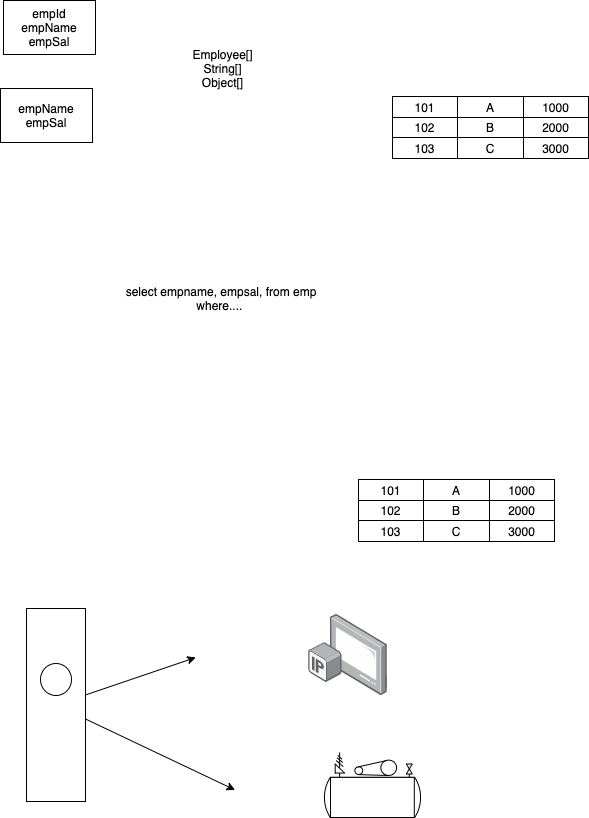

The diagram above was exported from draw.io. Its source (the exported page's mxGraphModel, read from the mxfile embedded in the PNG):
<mxGraphModel dx="791" dy="530" grid="0" gridSize="10" guides="1" tooltips="1" connect="1" arrows="1" fold="1" page="1" pageScale="1" pageWidth="827" pageHeight="1169" math="0" shadow="0">
  <root>
    <mxCell id="0" />
    <mxCell id="1" parent="0" />
    <mxCell id="2" value="" style="shape=table;html=1;whiteSpace=wrap;startSize=0;container=1;collapsible=0;childLayout=tableLayout;" parent="1" vertex="1">
      <mxGeometry x="531" y="230" width="196" height="62" as="geometry" />
    </mxCell>
    <mxCell id="3" value="" style="shape=partialRectangle;html=1;whiteSpace=wrap;collapsible=0;dropTarget=0;pointerEvents=0;fillColor=none;top=0;left=0;bottom=0;right=0;points=[[0,0.5],[1,0.5]];portConstraint=eastwest;" parent="2" vertex="1">
      <mxGeometry width="196" height="21" as="geometry" />
    </mxCell>
    <mxCell id="4" value="101" style="shape=partialRectangle;html=1;whiteSpace=wrap;connectable=0;fillColor=none;top=0;left=0;bottom=0;right=0;overflow=hidden;pointerEvents=1;" parent="3" vertex="1">
      <mxGeometry width="65" height="21" as="geometry">
        <mxRectangle width="65" height="21" as="alternateBounds" />
      </mxGeometry>
    </mxCell>
    <mxCell id="5" value="A" style="shape=partialRectangle;html=1;whiteSpace=wrap;connectable=0;fillColor=none;top=0;left=0;bottom=0;right=0;overflow=hidden;pointerEvents=1;" parent="3" vertex="1">
      <mxGeometry x="65" width="66" height="21" as="geometry">
        <mxRectangle width="66" height="21" as="alternateBounds" />
      </mxGeometry>
    </mxCell>
    <mxCell id="6" value="1000" style="shape=partialRectangle;html=1;whiteSpace=wrap;connectable=0;fillColor=none;top=0;left=0;bottom=0;right=0;overflow=hidden;pointerEvents=1;" parent="3" vertex="1">
      <mxGeometry x="131" width="65" height="21" as="geometry">
        <mxRectangle width="65" height="21" as="alternateBounds" />
      </mxGeometry>
    </mxCell>
    <mxCell id="7" value="" style="shape=partialRectangle;html=1;whiteSpace=wrap;collapsible=0;dropTarget=0;pointerEvents=0;fillColor=none;top=0;left=0;bottom=0;right=0;points=[[0,0.5],[1,0.5]];portConstraint=eastwest;" parent="2" vertex="1">
      <mxGeometry y="21" width="196" height="20" as="geometry" />
    </mxCell>
    <mxCell id="8" value="102" style="shape=partialRectangle;html=1;whiteSpace=wrap;connectable=0;fillColor=none;top=0;left=0;bottom=0;right=0;overflow=hidden;pointerEvents=1;" parent="7" vertex="1">
      <mxGeometry width="65" height="20" as="geometry">
        <mxRectangle width="65" height="20" as="alternateBounds" />
      </mxGeometry>
    </mxCell>
    <mxCell id="9" value="B" style="shape=partialRectangle;html=1;whiteSpace=wrap;connectable=0;fillColor=none;top=0;left=0;bottom=0;right=0;overflow=hidden;pointerEvents=1;" parent="7" vertex="1">
      <mxGeometry x="65" width="66" height="20" as="geometry">
        <mxRectangle width="66" height="20" as="alternateBounds" />
      </mxGeometry>
    </mxCell>
    <mxCell id="10" value="2000" style="shape=partialRectangle;html=1;whiteSpace=wrap;connectable=0;fillColor=none;top=0;left=0;bottom=0;right=0;overflow=hidden;pointerEvents=1;" parent="7" vertex="1">
      <mxGeometry x="131" width="65" height="20" as="geometry">
        <mxRectangle width="65" height="20" as="alternateBounds" />
      </mxGeometry>
    </mxCell>
    <mxCell id="11" value="" style="shape=partialRectangle;html=1;whiteSpace=wrap;collapsible=0;dropTarget=0;pointerEvents=0;fillColor=none;top=0;left=0;bottom=0;right=0;points=[[0,0.5],[1,0.5]];portConstraint=eastwest;" parent="2" vertex="1">
      <mxGeometry y="41" width="196" height="21" as="geometry" />
    </mxCell>
    <mxCell id="12" value="103" style="shape=partialRectangle;html=1;whiteSpace=wrap;connectable=0;fillColor=none;top=0;left=0;bottom=0;right=0;overflow=hidden;pointerEvents=1;" parent="11" vertex="1">
      <mxGeometry width="65" height="21" as="geometry">
        <mxRectangle width="65" height="21" as="alternateBounds" />
      </mxGeometry>
    </mxCell>
    <mxCell id="13" value="C" style="shape=partialRectangle;html=1;whiteSpace=wrap;connectable=0;fillColor=none;top=0;left=0;bottom=0;right=0;overflow=hidden;pointerEvents=1;" parent="11" vertex="1">
      <mxGeometry x="65" width="66" height="21" as="geometry">
        <mxRectangle width="66" height="21" as="alternateBounds" />
      </mxGeometry>
    </mxCell>
    <mxCell id="14" value="3000" style="shape=partialRectangle;html=1;whiteSpace=wrap;connectable=0;fillColor=none;top=0;left=0;bottom=0;right=0;overflow=hidden;pointerEvents=1;" parent="11" vertex="1">
      <mxGeometry x="131" width="65" height="21" as="geometry">
        <mxRectangle width="65" height="21" as="alternateBounds" />
      </mxGeometry>
    </mxCell>
    <mxCell id="15" value="empId&lt;br&gt;empName&lt;br&gt;empSal" style="rounded=0;whiteSpace=wrap;html=1;" parent="1" vertex="1">
      <mxGeometry x="142" y="134" width="92" height="54" as="geometry" />
    </mxCell>
    <mxCell id="16" value="select empname, empsal, from emp where....&amp;nbsp;" style="text;html=1;strokeColor=none;fillColor=none;align=center;verticalAlign=middle;whiteSpace=wrap;rounded=0;" parent="1" vertex="1">
      <mxGeometry x="251" y="402" width="218" height="59" as="geometry" />
    </mxCell>
    <mxCell id="17" value="empName&lt;br&gt;empSal" style="rounded=0;whiteSpace=wrap;html=1;" parent="1" vertex="1">
      <mxGeometry x="139" y="222" width="92" height="54" as="geometry" />
    </mxCell>
    <mxCell id="18" value="Employee[]&lt;br&gt;String[]&lt;br&gt;Object[]" style="text;html=1;align=center;verticalAlign=middle;resizable=0;points=[];autosize=1;strokeColor=none;fillColor=none;" parent="1" vertex="1">
      <mxGeometry x="326" y="180" width="70" height="44" as="geometry" />
    </mxCell>
    <mxCell id="19" value="" style="shape=table;html=1;whiteSpace=wrap;startSize=0;container=1;collapsible=0;childLayout=tableLayout;" parent="1" vertex="1">
      <mxGeometry x="497" y="613" width="196" height="62" as="geometry" />
    </mxCell>
    <mxCell id="20" value="" style="shape=partialRectangle;html=1;whiteSpace=wrap;collapsible=0;dropTarget=0;pointerEvents=0;fillColor=none;top=0;left=0;bottom=0;right=0;points=[[0,0.5],[1,0.5]];portConstraint=eastwest;" parent="19" vertex="1">
      <mxGeometry width="196" height="21" as="geometry" />
    </mxCell>
    <mxCell id="21" value="101" style="shape=partialRectangle;html=1;whiteSpace=wrap;connectable=0;fillColor=none;top=0;left=0;bottom=0;right=0;overflow=hidden;pointerEvents=1;" parent="20" vertex="1">
      <mxGeometry width="65" height="21" as="geometry">
        <mxRectangle width="65" height="21" as="alternateBounds" />
      </mxGeometry>
    </mxCell>
    <mxCell id="22" value="A" style="shape=partialRectangle;html=1;whiteSpace=wrap;connectable=0;fillColor=none;top=0;left=0;bottom=0;right=0;overflow=hidden;pointerEvents=1;" parent="20" vertex="1">
      <mxGeometry x="65" width="66" height="21" as="geometry">
        <mxRectangle width="66" height="21" as="alternateBounds" />
      </mxGeometry>
    </mxCell>
    <mxCell id="23" value="1000" style="shape=partialRectangle;html=1;whiteSpace=wrap;connectable=0;fillColor=none;top=0;left=0;bottom=0;right=0;overflow=hidden;pointerEvents=1;" parent="20" vertex="1">
      <mxGeometry x="131" width="65" height="21" as="geometry">
        <mxRectangle width="65" height="21" as="alternateBounds" />
      </mxGeometry>
    </mxCell>
    <mxCell id="24" value="" style="shape=partialRectangle;html=1;whiteSpace=wrap;collapsible=0;dropTarget=0;pointerEvents=0;fillColor=none;top=0;left=0;bottom=0;right=0;points=[[0,0.5],[1,0.5]];portConstraint=eastwest;" parent="19" vertex="1">
      <mxGeometry y="21" width="196" height="20" as="geometry" />
    </mxCell>
    <mxCell id="25" value="102" style="shape=partialRectangle;html=1;whiteSpace=wrap;connectable=0;fillColor=none;top=0;left=0;bottom=0;right=0;overflow=hidden;pointerEvents=1;" parent="24" vertex="1">
      <mxGeometry width="65" height="20" as="geometry">
        <mxRectangle width="65" height="20" as="alternateBounds" />
      </mxGeometry>
    </mxCell>
    <mxCell id="26" value="B" style="shape=partialRectangle;html=1;whiteSpace=wrap;connectable=0;fillColor=none;top=0;left=0;bottom=0;right=0;overflow=hidden;pointerEvents=1;" parent="24" vertex="1">
      <mxGeometry x="65" width="66" height="20" as="geometry">
        <mxRectangle width="66" height="20" as="alternateBounds" />
      </mxGeometry>
    </mxCell>
    <mxCell id="27" value="2000" style="shape=partialRectangle;html=1;whiteSpace=wrap;connectable=0;fillColor=none;top=0;left=0;bottom=0;right=0;overflow=hidden;pointerEvents=1;" parent="24" vertex="1">
      <mxGeometry x="131" width="65" height="20" as="geometry">
        <mxRectangle width="65" height="20" as="alternateBounds" />
      </mxGeometry>
    </mxCell>
    <mxCell id="28" value="" style="shape=partialRectangle;html=1;whiteSpace=wrap;collapsible=0;dropTarget=0;pointerEvents=0;fillColor=none;top=0;left=0;bottom=0;right=0;points=[[0,0.5],[1,0.5]];portConstraint=eastwest;" parent="19" vertex="1">
      <mxGeometry y="41" width="196" height="21" as="geometry" />
    </mxCell>
    <mxCell id="29" value="103" style="shape=partialRectangle;html=1;whiteSpace=wrap;connectable=0;fillColor=none;top=0;left=0;bottom=0;right=0;overflow=hidden;pointerEvents=1;" parent="28" vertex="1">
      <mxGeometry width="65" height="21" as="geometry">
        <mxRectangle width="65" height="21" as="alternateBounds" />
      </mxGeometry>
    </mxCell>
    <mxCell id="30" value="C" style="shape=partialRectangle;html=1;whiteSpace=wrap;connectable=0;fillColor=none;top=0;left=0;bottom=0;right=0;overflow=hidden;pointerEvents=1;" parent="28" vertex="1">
      <mxGeometry x="65" width="66" height="21" as="geometry">
        <mxRectangle width="66" height="21" as="alternateBounds" />
      </mxGeometry>
    </mxCell>
    <mxCell id="31" value="3000" style="shape=partialRectangle;html=1;whiteSpace=wrap;connectable=0;fillColor=none;top=0;left=0;bottom=0;right=0;overflow=hidden;pointerEvents=1;" parent="28" vertex="1">
      <mxGeometry x="131" width="65" height="21" as="geometry">
        <mxRectangle width="65" height="21" as="alternateBounds" />
      </mxGeometry>
    </mxCell>
    <mxCell id="36" style="edgeStyle=none;html=1;" edge="1" parent="1" source="33">
      <mxGeometry relative="1" as="geometry">
        <mxPoint x="334.2041931152344" y="791" as="targetPoint" />
      </mxGeometry>
    </mxCell>
    <mxCell id="38" style="edgeStyle=none;html=1;" edge="1" parent="1" source="33">
      <mxGeometry relative="1" as="geometry">
        <mxPoint x="373.53752644856763" y="923.4667154947917" as="targetPoint" />
      </mxGeometry>
    </mxCell>
    <mxCell id="33" value="" style="rounded=0;whiteSpace=wrap;html=1;" vertex="1" parent="1">
      <mxGeometry x="165" y="742" width="59" height="193" as="geometry" />
    </mxCell>
    <mxCell id="34" value="" style="ellipse;whiteSpace=wrap;html=1;" vertex="1" parent="1">
      <mxGeometry x="179" y="797" width="31" height="32" as="geometry" />
    </mxCell>
    <mxCell id="35" value="" style="points=[];aspect=fixed;html=1;align=center;shadow=0;dashed=0;image;image=img/lib/allied_telesis/computer_and_terminals/IP_TV.svg;" vertex="1" parent="1">
      <mxGeometry x="447" y="748" width="79.07" height="81" as="geometry" />
    </mxCell>
    <mxCell id="37" value="" style="verticalLabelPosition=bottom;outlineConnect=0;align=center;dashed=0;html=1;verticalAlign=top;shape=mxgraph.pid.compressors.ac_air_compressor" vertex="1" parent="1">
      <mxGeometry x="461" y="886" width="100" height="65" as="geometry" />
    </mxCell>
  </root>
</mxGraphModel>